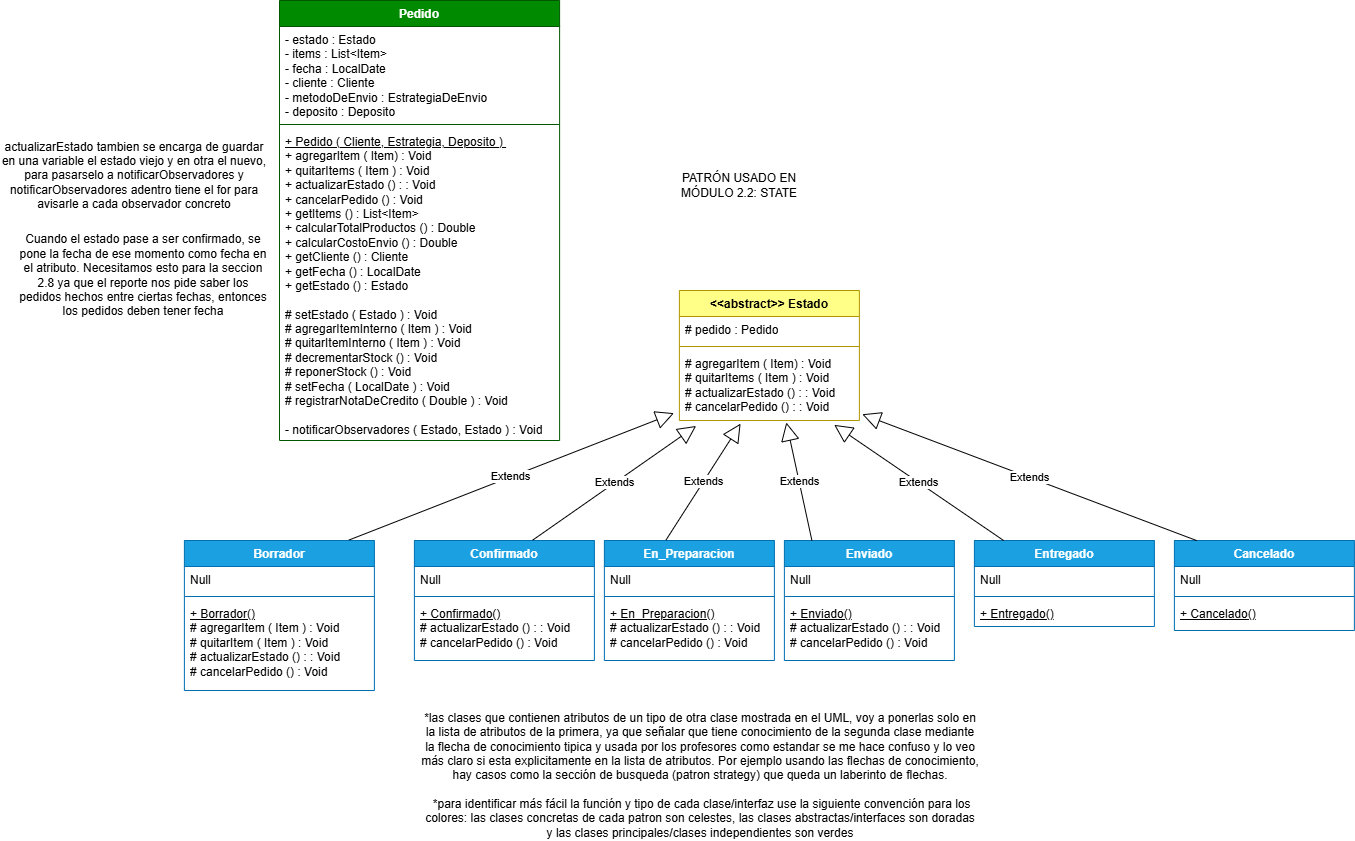

The diagram above was exported from draw.io. Its source (the exported page's mxGraphModel, read from the mxfile embedded in the PNG):
<mxGraphModel dx="2040" dy="897" grid="1" gridSize="10" guides="1" tooltips="1" connect="1" arrows="1" fold="1" page="1" pageScale="1" pageWidth="850" pageHeight="1100" math="0" shadow="0">
  <root>
    <mxCell id="0" />
    <mxCell id="1" parent="0" />
    <mxCell id="NXVFb674Lr11_fysV3zR-1" parent="1" style="swimlane;fontStyle=1;align=center;verticalAlign=top;childLayout=stackLayout;horizontal=1;startSize=26;horizontalStack=0;resizeParent=1;resizeParentMax=0;resizeLast=0;collapsible=1;marginBottom=0;whiteSpace=wrap;html=1;fillColor=light-dark(#008A00,#00A500);strokeColor=light-dark(#005700,#00A500);fontColor=#ffffff;" value="Pedido" vertex="1">
      <mxGeometry height="440" width="280.11" x="559" y="210" as="geometry" />
    </mxCell>
    <mxCell id="NXVFb674Lr11_fysV3zR-2" parent="NXVFb674Lr11_fysV3zR-1" style="text;strokeColor=none;fillColor=none;align=left;verticalAlign=top;spacingLeft=4;spacingRight=4;overflow=hidden;rotatable=0;points=[[0,0.5],[1,0.5]];portConstraint=eastwest;whiteSpace=wrap;html=1;" value="- estado : Estado&lt;div&gt;- items : List&amp;lt;Item&amp;gt;&lt;/div&gt;&lt;div&gt;- fecha : LocalDate&lt;/div&gt;&lt;div&gt;- cliente : Cliente&lt;/div&gt;&lt;div&gt;- metodoDeEnvio : EstrategiaDeEnvio&lt;/div&gt;&lt;div&gt;- deposito : Deposito&lt;/div&gt;" vertex="1">
      <mxGeometry height="94" width="280.11" y="26" as="geometry" />
    </mxCell>
    <mxCell id="NXVFb674Lr11_fysV3zR-3" parent="NXVFb674Lr11_fysV3zR-1" style="line;strokeWidth=1;fillColor=none;align=left;verticalAlign=middle;spacingTop=-1;spacingLeft=3;spacingRight=3;rotatable=0;labelPosition=right;points=[];portConstraint=eastwest;strokeColor=inherit;" value="" vertex="1">
      <mxGeometry height="8" width="280.11" y="120" as="geometry" />
    </mxCell>
    <mxCell id="NXVFb674Lr11_fysV3zR-4" parent="NXVFb674Lr11_fysV3zR-1" style="text;strokeColor=none;fillColor=none;align=left;verticalAlign=top;spacingLeft=4;spacingRight=4;overflow=hidden;rotatable=0;points=[[0,0.5],[1,0.5]];portConstraint=eastwest;whiteSpace=wrap;html=1;" value="&lt;u&gt;+ Pedido ( Cliente, Estrategia, Deposito )&amp;nbsp;&lt;/u&gt;&lt;div&gt;&lt;div&gt;+ agregarItem ( Item) : Void&lt;/div&gt;&lt;div&gt;+ quitarItems ( Item ) : Void&amp;nbsp;&lt;/div&gt;&lt;div&gt;+ actualizarEstado () : : Void&lt;/div&gt;&lt;div&gt;+ cancelarPedido () : Void&lt;/div&gt;&lt;/div&gt;&lt;div&gt;+ getItems () : List&amp;lt;Item&amp;gt;&lt;/div&gt;&lt;div&gt;&lt;div&gt;+ calcularTotalProductos () : Double&lt;/div&gt;&lt;div&gt;+ calcularCostoEnvio () : Double&lt;/div&gt;&lt;/div&gt;&lt;div&gt;+ getCliente () : Cliente&lt;/div&gt;&lt;div&gt;+ getFecha () : LocalDate&lt;/div&gt;&lt;div&gt;+ getEstado () : Estado&lt;/div&gt;&lt;div&gt;&lt;br&gt;&lt;/div&gt;&lt;div&gt;# setEstado ( Estado ) : Void&lt;/div&gt;&lt;div&gt;# agregarItemInterno ( Item ) : Void&lt;/div&gt;&lt;div&gt;# quitarItemInterno ( Item ) : Void&lt;/div&gt;&lt;div&gt;# decrementarStock () : Void&lt;/div&gt;&lt;div&gt;# reponerStock () : Void&lt;/div&gt;&lt;div&gt;# setFecha ( LocalDate ) : Void&lt;/div&gt;&lt;div&gt;# registrarNotaDeCredito ( Double ) : Void&lt;/div&gt;&lt;div&gt;&lt;br&gt;&lt;/div&gt;&lt;div&gt;- notificarObservadores ( Estado, Estado ) : Void&lt;/div&gt;" vertex="1">
      <mxGeometry height="312" width="280.11" y="128" as="geometry" />
    </mxCell>
    <mxCell id="NXVFb674Lr11_fysV3zR-5" parent="1" style="swimlane;fontStyle=1;align=center;verticalAlign=top;childLayout=stackLayout;horizontal=1;startSize=26;horizontalStack=0;resizeParent=1;resizeParentMax=0;resizeLast=0;collapsible=1;marginBottom=0;whiteSpace=wrap;html=1;fillColor=light-dark(#FFFF88,#A0A000);strokeColor=light-dark(#B09500,#A3A300);fontColor=#000000;" value="&amp;lt;&amp;lt;abstract&amp;gt;&amp;gt; Estado&lt;div&gt;&lt;br&gt;&lt;/div&gt;" vertex="1">
      <mxGeometry height="130" width="180" x="958.8923797607422" y="500" as="geometry" />
    </mxCell>
    <mxCell id="NXVFb674Lr11_fysV3zR-6" parent="NXVFb674Lr11_fysV3zR-5" style="text;strokeColor=none;fillColor=none;align=left;verticalAlign=top;spacingLeft=4;spacingRight=4;overflow=hidden;rotatable=0;points=[[0,0.5],[1,0.5]];portConstraint=eastwest;whiteSpace=wrap;html=1;" value="# pedido : Pedido" vertex="1">
      <mxGeometry height="26" width="180" y="26" as="geometry" />
    </mxCell>
    <mxCell id="NXVFb674Lr11_fysV3zR-7" parent="NXVFb674Lr11_fysV3zR-5" style="line;strokeWidth=1;fillColor=none;align=left;verticalAlign=middle;spacingTop=-1;spacingLeft=3;spacingRight=3;rotatable=0;labelPosition=right;points=[];portConstraint=eastwest;strokeColor=inherit;" value="" vertex="1">
      <mxGeometry height="8" width="180" y="52" as="geometry" />
    </mxCell>
    <mxCell id="NXVFb674Lr11_fysV3zR-8" parent="NXVFb674Lr11_fysV3zR-5" style="text;strokeColor=none;fillColor=none;align=left;verticalAlign=top;spacingLeft=4;spacingRight=4;overflow=hidden;rotatable=0;points=[[0,0.5],[1,0.5]];portConstraint=eastwest;whiteSpace=wrap;html=1;" value="&lt;div&gt;# agregarItem ( Item) : Void&lt;/div&gt;&lt;div&gt;# quitarItems ( Item ) : Void&amp;nbsp;&lt;/div&gt;&lt;div&gt;# actualizarEstado () : : Void&lt;/div&gt;&lt;div&gt;# cancelarPedido&lt;span style=&quot;background-color: transparent; color: light-dark(rgb(0, 0, 0), rgb(255, 255, 255));&quot;&gt;&amp;nbsp;() : : Void&lt;/span&gt;&lt;/div&gt;" vertex="1">
      <mxGeometry height="70" width="180" y="60" as="geometry" />
    </mxCell>
    <mxCell id="NXVFb674Lr11_fysV3zR-9" parent="1" style="swimlane;fontStyle=1;align=center;verticalAlign=top;childLayout=stackLayout;horizontal=1;startSize=26;horizontalStack=0;resizeParent=1;resizeParentMax=0;resizeLast=0;collapsible=1;marginBottom=0;whiteSpace=wrap;html=1;fillColor=light-dark(#1BA1E2,#00FFFF);strokeColor=light-dark(#006EAF,#00FFFF);fontColor=#ffffff;" value="Borrador&lt;div&gt;&lt;br&gt;&lt;/div&gt;" vertex="1">
      <mxGeometry height="150" width="190" x="463.8923797607422" y="750" as="geometry" />
    </mxCell>
    <mxCell id="NXVFb674Lr11_fysV3zR-10" parent="NXVFb674Lr11_fysV3zR-9" style="text;strokeColor=none;fillColor=none;align=left;verticalAlign=top;spacingLeft=4;spacingRight=4;overflow=hidden;rotatable=0;points=[[0,0.5],[1,0.5]];portConstraint=eastwest;whiteSpace=wrap;html=1;" value="Null" vertex="1">
      <mxGeometry height="26" width="190" y="26" as="geometry" />
    </mxCell>
    <mxCell id="NXVFb674Lr11_fysV3zR-11" parent="NXVFb674Lr11_fysV3zR-9" style="line;strokeWidth=1;fillColor=none;align=left;verticalAlign=middle;spacingTop=-1;spacingLeft=3;spacingRight=3;rotatable=0;labelPosition=right;points=[];portConstraint=eastwest;strokeColor=inherit;" value="" vertex="1">
      <mxGeometry height="8" width="190" y="52" as="geometry" />
    </mxCell>
    <mxCell id="NXVFb674Lr11_fysV3zR-12" parent="NXVFb674Lr11_fysV3zR-9" style="text;strokeColor=none;fillColor=none;align=left;verticalAlign=top;spacingLeft=4;spacingRight=4;overflow=hidden;rotatable=0;points=[[0,0.5],[1,0.5]];portConstraint=eastwest;whiteSpace=wrap;html=1;" value="&lt;u&gt;+ Borrador()&lt;/u&gt;&lt;div&gt;# agregarItem ( Item ) : Void&lt;div&gt;# quitarItem ( Item ) : Void&lt;/div&gt;&lt;div&gt;# actualizarEstado () : : Void&lt;/div&gt;&lt;/div&gt;&lt;div&gt;# cancelarPedido () : Void&lt;/div&gt;" vertex="1">
      <mxGeometry height="90" width="190" y="60" as="geometry" />
    </mxCell>
    <mxCell id="NXVFb674Lr11_fysV3zR-13" parent="1" style="swimlane;fontStyle=1;align=center;verticalAlign=top;childLayout=stackLayout;horizontal=1;startSize=26;horizontalStack=0;resizeParent=1;resizeParentMax=0;resizeLast=0;collapsible=1;marginBottom=0;whiteSpace=wrap;html=1;fillColor=light-dark(#1BA1E2,#00FFFF);strokeColor=light-dark(#006EAF,#00FFFF);fontColor=#ffffff;" value="Confirmado&lt;div&gt;&lt;br&gt;&lt;/div&gt;" vertex="1">
      <mxGeometry height="120" width="180" x="693.8923797607422" y="750" as="geometry" />
    </mxCell>
    <mxCell id="NXVFb674Lr11_fysV3zR-14" parent="NXVFb674Lr11_fysV3zR-13" style="text;strokeColor=none;fillColor=none;align=left;verticalAlign=top;spacingLeft=4;spacingRight=4;overflow=hidden;rotatable=0;points=[[0,0.5],[1,0.5]];portConstraint=eastwest;whiteSpace=wrap;html=1;" value="Null" vertex="1">
      <mxGeometry height="26" width="180" y="26" as="geometry" />
    </mxCell>
    <mxCell id="NXVFb674Lr11_fysV3zR-15" parent="NXVFb674Lr11_fysV3zR-13" style="line;strokeWidth=1;fillColor=none;align=left;verticalAlign=middle;spacingTop=-1;spacingLeft=3;spacingRight=3;rotatable=0;labelPosition=right;points=[];portConstraint=eastwest;strokeColor=inherit;" value="" vertex="1">
      <mxGeometry height="8" width="180" y="52" as="geometry" />
    </mxCell>
    <mxCell id="NXVFb674Lr11_fysV3zR-16" parent="NXVFb674Lr11_fysV3zR-13" style="text;strokeColor=none;fillColor=none;align=left;verticalAlign=top;spacingLeft=4;spacingRight=4;overflow=hidden;rotatable=0;points=[[0,0.5],[1,0.5]];portConstraint=eastwest;whiteSpace=wrap;html=1;" value="&lt;div&gt;&lt;u&gt;+ Confirmado()&lt;/u&gt;&lt;/div&gt;# actualizarEstado () : : Void&lt;div&gt;#&lt;span style=&quot;background-color: transparent; color: light-dark(rgb(0, 0, 0), rgb(255, 255, 255));&quot;&gt;&amp;nbsp;cancelarPedido () : Void&lt;/span&gt;&lt;/div&gt;" vertex="1">
      <mxGeometry height="60" width="180" y="60" as="geometry" />
    </mxCell>
    <mxCell id="NXVFb674Lr11_fysV3zR-17" parent="1" style="swimlane;fontStyle=1;align=center;verticalAlign=top;childLayout=stackLayout;horizontal=1;startSize=26;horizontalStack=0;resizeParent=1;resizeParentMax=0;resizeLast=0;collapsible=1;marginBottom=0;whiteSpace=wrap;html=1;fillColor=light-dark(#1BA1E2,#00FFFF);strokeColor=light-dark(#006EAF,#00FFFF);fontColor=#ffffff;" value="Enviado" vertex="1">
      <mxGeometry height="120" width="170" x="1063.8923797607422" y="750" as="geometry" />
    </mxCell>
    <mxCell id="NXVFb674Lr11_fysV3zR-18" parent="NXVFb674Lr11_fysV3zR-17" style="text;strokeColor=none;fillColor=none;align=left;verticalAlign=top;spacingLeft=4;spacingRight=4;overflow=hidden;rotatable=0;points=[[0,0.5],[1,0.5]];portConstraint=eastwest;whiteSpace=wrap;html=1;" value="Null" vertex="1">
      <mxGeometry height="26" width="170" y="26" as="geometry" />
    </mxCell>
    <mxCell id="NXVFb674Lr11_fysV3zR-19" parent="NXVFb674Lr11_fysV3zR-17" style="line;strokeWidth=1;fillColor=none;align=left;verticalAlign=middle;spacingTop=-1;spacingLeft=3;spacingRight=3;rotatable=0;labelPosition=right;points=[];portConstraint=eastwest;strokeColor=inherit;" value="" vertex="1">
      <mxGeometry height="8" width="170" y="52" as="geometry" />
    </mxCell>
    <mxCell id="NXVFb674Lr11_fysV3zR-20" parent="NXVFb674Lr11_fysV3zR-17" style="text;strokeColor=none;fillColor=none;align=left;verticalAlign=top;spacingLeft=4;spacingRight=4;overflow=hidden;rotatable=0;points=[[0,0.5],[1,0.5]];portConstraint=eastwest;whiteSpace=wrap;html=1;" value="&lt;u&gt;+ Enviado()&lt;/u&gt;&amp;nbsp;&lt;div&gt;# actualizarEstado () : : Void&lt;/div&gt;&lt;div&gt;#&lt;span style=&quot;color: light-dark(rgb(0, 0, 0), rgb(255, 255, 255)); background-color: transparent;&quot;&gt; cancelarPedido () : Void&lt;/span&gt;&lt;/div&gt;" vertex="1">
      <mxGeometry height="60" width="170" y="60" as="geometry" />
    </mxCell>
    <mxCell id="NXVFb674Lr11_fysV3zR-21" parent="1" style="swimlane;fontStyle=1;align=center;verticalAlign=top;childLayout=stackLayout;horizontal=1;startSize=26;horizontalStack=0;resizeParent=1;resizeParentMax=0;resizeLast=0;collapsible=1;marginBottom=0;whiteSpace=wrap;html=1;fillColor=light-dark(#1BA1E2,#00FFFF);fontColor=#ffffff;strokeColor=light-dark(#006EAF,#00FFFF);" value="Cancelado&lt;div&gt;&lt;br&gt;&lt;/div&gt;" vertex="1">
      <mxGeometry height="90" width="180" x="1453.892379760742" y="750" as="geometry" />
    </mxCell>
    <mxCell id="NXVFb674Lr11_fysV3zR-22" parent="NXVFb674Lr11_fysV3zR-21" style="text;strokeColor=none;fillColor=none;align=left;verticalAlign=top;spacingLeft=4;spacingRight=4;overflow=hidden;rotatable=0;points=[[0,0.5],[1,0.5]];portConstraint=eastwest;whiteSpace=wrap;html=1;" value="Null" vertex="1">
      <mxGeometry height="26" width="180" y="26" as="geometry" />
    </mxCell>
    <mxCell id="NXVFb674Lr11_fysV3zR-23" parent="NXVFb674Lr11_fysV3zR-21" style="line;strokeWidth=1;fillColor=none;align=left;verticalAlign=middle;spacingTop=-1;spacingLeft=3;spacingRight=3;rotatable=0;labelPosition=right;points=[];portConstraint=eastwest;strokeColor=inherit;" value="" vertex="1">
      <mxGeometry height="8" width="180" y="52" as="geometry" />
    </mxCell>
    <mxCell id="NXVFb674Lr11_fysV3zR-24" parent="NXVFb674Lr11_fysV3zR-21" style="text;strokeColor=none;fillColor=none;align=left;verticalAlign=top;spacingLeft=4;spacingRight=4;overflow=hidden;rotatable=0;points=[[0,0.5],[1,0.5]];portConstraint=eastwest;whiteSpace=wrap;html=1;" value="&lt;div&gt;&lt;u&gt;+ Cancelado()&lt;/u&gt;&lt;/div&gt;" vertex="1">
      <mxGeometry height="30" width="180" y="60" as="geometry" />
    </mxCell>
    <mxCell id="NXVFb674Lr11_fysV3zR-25" parent="1" style="swimlane;fontStyle=1;align=center;verticalAlign=top;childLayout=stackLayout;horizontal=1;startSize=26;horizontalStack=0;resizeParent=1;resizeParentMax=0;resizeLast=0;collapsible=1;marginBottom=0;whiteSpace=wrap;html=1;fillColor=light-dark(#1BA1E2,#00FFFF);strokeColor=light-dark(#006EAF,#00FFFF);fontColor=#ffffff;" value="Entregado" vertex="1">
      <mxGeometry height="86" width="180" x="1253.892379760742" y="750" as="geometry" />
    </mxCell>
    <mxCell id="NXVFb674Lr11_fysV3zR-26" parent="NXVFb674Lr11_fysV3zR-25" style="text;strokeColor=none;fillColor=none;align=left;verticalAlign=top;spacingLeft=4;spacingRight=4;overflow=hidden;rotatable=0;points=[[0,0.5],[1,0.5]];portConstraint=eastwest;whiteSpace=wrap;html=1;" value="Null" vertex="1">
      <mxGeometry height="26" width="180" y="26" as="geometry" />
    </mxCell>
    <mxCell id="NXVFb674Lr11_fysV3zR-27" parent="NXVFb674Lr11_fysV3zR-25" style="line;strokeWidth=1;fillColor=none;align=left;verticalAlign=middle;spacingTop=-1;spacingLeft=3;spacingRight=3;rotatable=0;labelPosition=right;points=[];portConstraint=eastwest;strokeColor=inherit;" value="" vertex="1">
      <mxGeometry height="8" width="180" y="52" as="geometry" />
    </mxCell>
    <mxCell id="NXVFb674Lr11_fysV3zR-28" parent="NXVFb674Lr11_fysV3zR-25" style="text;strokeColor=none;fillColor=none;align=left;verticalAlign=top;spacingLeft=4;spacingRight=4;overflow=hidden;rotatable=0;points=[[0,0.5],[1,0.5]];portConstraint=eastwest;whiteSpace=wrap;html=1;" value="&lt;u&gt;+ Entregado()&lt;/u&gt;" vertex="1">
      <mxGeometry height="26" width="180" y="60" as="geometry" />
    </mxCell>
    <mxCell id="NXVFb674Lr11_fysV3zR-29" parent="1" style="swimlane;fontStyle=1;align=center;verticalAlign=top;childLayout=stackLayout;horizontal=1;startSize=26;horizontalStack=0;resizeParent=1;resizeParentMax=0;resizeLast=0;collapsible=1;marginBottom=0;whiteSpace=wrap;html=1;fillColor=light-dark(#1BA1E2,#00FFFF);strokeColor=light-dark(#006EAF,#00FFFF);fontColor=#ffffff;" value="En_Preparacion" vertex="1">
      <mxGeometry height="120" width="170" x="883.8923797607422" y="750" as="geometry" />
    </mxCell>
    <mxCell id="NXVFb674Lr11_fysV3zR-30" parent="NXVFb674Lr11_fysV3zR-29" style="text;strokeColor=none;fillColor=none;align=left;verticalAlign=top;spacingLeft=4;spacingRight=4;overflow=hidden;rotatable=0;points=[[0,0.5],[1,0.5]];portConstraint=eastwest;whiteSpace=wrap;html=1;" value="Null" vertex="1">
      <mxGeometry height="26" width="170" y="26" as="geometry" />
    </mxCell>
    <mxCell id="NXVFb674Lr11_fysV3zR-31" parent="NXVFb674Lr11_fysV3zR-29" style="line;strokeWidth=1;fillColor=none;align=left;verticalAlign=middle;spacingTop=-1;spacingLeft=3;spacingRight=3;rotatable=0;labelPosition=right;points=[];portConstraint=eastwest;strokeColor=inherit;" value="" vertex="1">
      <mxGeometry height="8" width="170" y="52" as="geometry" />
    </mxCell>
    <mxCell id="NXVFb674Lr11_fysV3zR-32" parent="NXVFb674Lr11_fysV3zR-29" style="text;strokeColor=none;fillColor=none;align=left;verticalAlign=top;spacingLeft=4;spacingRight=4;overflow=hidden;rotatable=0;points=[[0,0.5],[1,0.5]];portConstraint=eastwest;whiteSpace=wrap;html=1;" value="&lt;u&gt;+ En_Preparacion()&lt;/u&gt;&amp;nbsp;&lt;div&gt;# actualizarEstado () : : Void&lt;/div&gt;&lt;div&gt;#&lt;span style=&quot;color: light-dark(rgb(0, 0, 0), rgb(255, 255, 255)); background-color: transparent;&quot;&gt; cancelarPedido () : Void&lt;/span&gt;&lt;/div&gt;" vertex="1">
      <mxGeometry height="60" width="170" y="60" as="geometry" />
    </mxCell>
    <mxCell id="NXVFb674Lr11_fysV3zR-33" parent="1" style="text;html=1;whiteSpace=wrap;strokeColor=none;fillColor=none;align=center;verticalAlign=middle;rounded=0;" value="actualizarEstado tambien se encarga de guardar en una variable el estado viejo y en otra el nuevo, para pasarselo a notificarObservadores y notificarObservadores adentro tiene el for para avisarle a cada observador concreto" vertex="1">
      <mxGeometry height="30" width="268" x="280" y="370.0016564941406" as="geometry" />
    </mxCell>
    <mxCell id="NXVFb674Lr11_fysV3zR-34" parent="1" style="text;html=1;whiteSpace=wrap;strokeColor=none;fillColor=none;align=center;verticalAlign=middle;rounded=0;" value="Cuando el estado pase a ser confirmado, se pone la fecha de ese momento como fecha en el atributo. Necesitamos esto para la seccion 2.8 ya que el reporte nos pide saber los pedidos hechos entre ciertas fechas, entonces los pedidos deben tener fecha" vertex="1">
      <mxGeometry height="30" width="250" x="298" y="470.0016564941406" as="geometry" />
    </mxCell>
    <mxCell id="NXVFb674Lr11_fysV3zR-35" parent="1" style="text;html=1;whiteSpace=wrap;strokeColor=none;fillColor=none;align=center;verticalAlign=middle;rounded=0;" value="PATRÓN USADO EN MÓDULO 2.2: STATE" vertex="1">
      <mxGeometry height="30" width="120" x="959" y="380" as="geometry" />
    </mxCell>
    <mxCell id="NXVFb674Lr11_fysV3zR-36" edge="1" parent="1" source="NXVFb674Lr11_fysV3zR-9" style="endArrow=block;endSize=16;endFill=0;html=1;rounded=0;exitX=0.866;exitY=-0.003;exitDx=0;exitDy=0;exitPerimeter=0;entryX=-0.03;entryY=0.895;entryDx=0;entryDy=0;entryPerimeter=0;" target="NXVFb674Lr11_fysV3zR-8" value="Extends">
      <mxGeometry relative="1" width="160" as="geometry">
        <mxPoint x="579" y="690" as="sourcePoint" />
        <mxPoint x="739" y="690" as="targetPoint" />
      </mxGeometry>
    </mxCell>
    <mxCell id="NXVFb674Lr11_fysV3zR-37" edge="1" parent="1" source="NXVFb674Lr11_fysV3zR-13" style="endArrow=block;endSize=16;endFill=0;html=1;rounded=0;exitX=0.657;exitY=-0.003;exitDx=0;exitDy=0;exitPerimeter=0;entryX=0.093;entryY=1.078;entryDx=0;entryDy=0;entryPerimeter=0;" target="NXVFb674Lr11_fysV3zR-8" value="Extends">
      <mxGeometry relative="1" width="160" as="geometry">
        <mxPoint x="749" y="710" as="sourcePoint" />
        <mxPoint x="909" y="710" as="targetPoint" />
      </mxGeometry>
    </mxCell>
    <mxCell id="NXVFb674Lr11_fysV3zR-38" edge="1" parent="1" source="NXVFb674Lr11_fysV3zR-29" style="endArrow=block;endSize=16;endFill=0;html=1;rounded=0;exitX=0.362;exitY=-0.003;exitDx=0;exitDy=0;exitPerimeter=0;entryX=0.34;entryY=1.045;entryDx=0;entryDy=0;entryPerimeter=0;" target="NXVFb674Lr11_fysV3zR-8" value="Extends">
      <mxGeometry relative="1" width="160" as="geometry">
        <mxPoint x="909" y="710" as="sourcePoint" />
        <mxPoint x="1003" y="638" as="targetPoint" />
      </mxGeometry>
    </mxCell>
    <mxCell id="NXVFb674Lr11_fysV3zR-39" edge="1" parent="1" source="NXVFb674Lr11_fysV3zR-17" style="endArrow=block;endSize=16;endFill=0;html=1;rounded=0;exitX=0.162;exitY=0.001;exitDx=0;exitDy=0;exitPerimeter=0;entryX=0.594;entryY=1.028;entryDx=0;entryDy=0;entryPerimeter=0;" target="NXVFb674Lr11_fysV3zR-8" value="Extends">
      <mxGeometry relative="1" width="160" as="geometry">
        <mxPoint x="1059" y="680" as="sourcePoint" />
        <mxPoint x="1219" y="680" as="targetPoint" />
      </mxGeometry>
    </mxCell>
    <mxCell id="NXVFb674Lr11_fysV3zR-40" edge="1" parent="1" source="NXVFb674Lr11_fysV3zR-25" style="endArrow=block;endSize=16;endFill=0;html=1;rounded=0;exitX=0.163;exitY=0.001;exitDx=0;exitDy=0;exitPerimeter=0;entryX=0.86;entryY=1.062;entryDx=0;entryDy=0;entryPerimeter=0;" target="NXVFb674Lr11_fysV3zR-8" value="Extends">
      <mxGeometry relative="1" width="160" as="geometry">
        <mxPoint x="1169" y="660" as="sourcePoint" />
        <mxPoint x="1329" y="660" as="targetPoint" />
      </mxGeometry>
    </mxCell>
    <mxCell id="NXVFb674Lr11_fysV3zR-41" edge="1" parent="1" source="NXVFb674Lr11_fysV3zR-21" style="endArrow=block;endSize=16;endFill=0;html=1;rounded=0;exitX=0.124;exitY=0.001;exitDx=0;exitDy=0;exitPerimeter=0;entryX=1.016;entryY=0.911;entryDx=0;entryDy=0;entryPerimeter=0;" target="NXVFb674Lr11_fysV3zR-8" value="Extends">
      <mxGeometry relative="1" width="160" as="geometry">
        <mxPoint x="1329" y="650" as="sourcePoint" />
        <mxPoint x="1489" y="650" as="targetPoint" />
      </mxGeometry>
    </mxCell>
    <mxCell id="NXVFb674Lr11_fysV3zR-42" parent="1" style="text;html=1;whiteSpace=wrap;strokeColor=none;fillColor=none;align=center;verticalAlign=middle;rounded=0;" value="*las clases que contienen atributos de un tipo de otra clase mostrada en el UML, voy a ponerlas solo en la lista de atributos de la primera, ya que señalar que tiene conocimiento de la segunda clase mediante la flecha de conocimiento tipica y usada por los profesores como estandar se me hace confuso y lo veo más claro si esta explicitamente en la lista de atributos. Por ejemplo usando las flechas de conocimiento, hay casos como la sección de busqueda (patron strategy) que queda un laberinto de flechas.&lt;div&gt;&lt;br&gt;&lt;/div&gt;&lt;div&gt;&amp;nbsp;&lt;span style=&quot;background-color: transparent; color: light-dark(rgb(0, 0, 0), rgb(255, 255, 255));&quot;&gt;*para identificar más fácil la función y tipo de cada clase/interfaz use la siguiente convención para los colores: las clases concretas de cada patron son celestes, las clases abstractas/interfaces son doradas y las clases principales/clases independientes son verdes&lt;/span&gt;&lt;/div&gt;" vertex="1">
      <mxGeometry height="30" width="560" x="700" y="970" as="geometry" />
    </mxCell>
  </root>
</mxGraphModel>